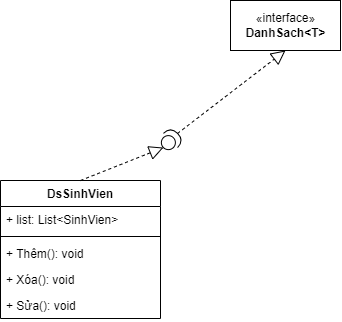

The diagram above was exported from draw.io. Its source (the exported page's mxGraphModel, read from the mxfile embedded in the PNG):
<mxGraphModel dx="707" dy="416" grid="1" gridSize="10" guides="1" tooltips="1" connect="1" arrows="1" fold="1" page="1" pageScale="1" pageWidth="850" pageHeight="1100" math="0" shadow="0">
  <root>
    <mxCell id="0" />
    <mxCell id="1" parent="0" />
    <mxCell id="vZC9GX7yzrq1KJGCQQ8Q-1" value="«interface»&lt;br&gt;&lt;b&gt;DanhSach&amp;lt;T&amp;gt;&lt;/b&gt;" style="html=1;fillColor=#FFFFFF;" vertex="1" parent="1">
      <mxGeometry x="310" y="50" width="110" height="50" as="geometry" />
    </mxCell>
    <mxCell id="vZC9GX7yzrq1KJGCQQ8Q-2" value="DsSinhVien" style="swimlane;fontStyle=1;align=center;verticalAlign=top;childLayout=stackLayout;horizontal=1;startSize=26;horizontalStack=0;resizeParent=1;resizeParentMax=0;resizeLast=0;collapsible=1;marginBottom=0;fillColor=#FFFFFF;" vertex="1" parent="1">
      <mxGeometry x="80" y="230" width="160" height="138" as="geometry" />
    </mxCell>
    <mxCell id="vZC9GX7yzrq1KJGCQQ8Q-3" value="+ list: List&lt;SinhVien&gt;" style="text;strokeColor=none;fillColor=none;align=left;verticalAlign=top;spacingLeft=4;spacingRight=4;overflow=hidden;rotatable=0;points=[[0,0.5],[1,0.5]];portConstraint=eastwest;" vertex="1" parent="vZC9GX7yzrq1KJGCQQ8Q-2">
      <mxGeometry y="26" width="160" height="26" as="geometry" />
    </mxCell>
    <mxCell id="vZC9GX7yzrq1KJGCQQ8Q-4" value="" style="line;strokeWidth=1;fillColor=none;align=left;verticalAlign=middle;spacingTop=-1;spacingLeft=3;spacingRight=3;rotatable=0;labelPosition=right;points=[];portConstraint=eastwest;strokeColor=inherit;" vertex="1" parent="vZC9GX7yzrq1KJGCQQ8Q-2">
      <mxGeometry y="52" width="160" height="8" as="geometry" />
    </mxCell>
    <mxCell id="vZC9GX7yzrq1KJGCQQ8Q-10" value="+ Thêm(): void" style="text;strokeColor=none;fillColor=none;align=left;verticalAlign=top;spacingLeft=4;spacingRight=4;overflow=hidden;rotatable=0;points=[[0,0.5],[1,0.5]];portConstraint=eastwest;" vertex="1" parent="vZC9GX7yzrq1KJGCQQ8Q-2">
      <mxGeometry y="60" width="160" height="26" as="geometry" />
    </mxCell>
    <mxCell id="vZC9GX7yzrq1KJGCQQ8Q-11" value="+ Xóa(): void" style="text;strokeColor=none;fillColor=none;align=left;verticalAlign=top;spacingLeft=4;spacingRight=4;overflow=hidden;rotatable=0;points=[[0,0.5],[1,0.5]];portConstraint=eastwest;" vertex="1" parent="vZC9GX7yzrq1KJGCQQ8Q-2">
      <mxGeometry y="86" width="160" height="26" as="geometry" />
    </mxCell>
    <mxCell id="vZC9GX7yzrq1KJGCQQ8Q-5" value="+ Sửa(): void" style="text;strokeColor=none;fillColor=none;align=left;verticalAlign=top;spacingLeft=4;spacingRight=4;overflow=hidden;rotatable=0;points=[[0,0.5],[1,0.5]];portConstraint=eastwest;" vertex="1" parent="vZC9GX7yzrq1KJGCQQ8Q-2">
      <mxGeometry y="112" width="160" height="26" as="geometry" />
    </mxCell>
    <mxCell id="vZC9GX7yzrq1KJGCQQ8Q-6" value="" style="shape=providedRequiredInterface;html=1;verticalLabelPosition=bottom;sketch=0;fillColor=#FFFFFF;rotation=-45;" vertex="1" parent="1">
      <mxGeometry x="240" y="180" width="20" height="20" as="geometry" />
    </mxCell>
    <mxCell id="vZC9GX7yzrq1KJGCQQ8Q-8" value="" style="endArrow=block;dashed=1;endFill=0;endSize=12;html=1;exitX=0.5;exitY=0;exitDx=0;exitDy=0;entryX=0;entryY=0.5;entryDx=0;entryDy=0;entryPerimeter=0;" edge="1" parent="1" source="vZC9GX7yzrq1KJGCQQ8Q-2" target="vZC9GX7yzrq1KJGCQQ8Q-6">
      <mxGeometry width="160" relative="1" as="geometry">
        <mxPoint x="170" y="190" as="sourcePoint" />
        <mxPoint x="330" y="190" as="targetPoint" />
      </mxGeometry>
    </mxCell>
    <mxCell id="vZC9GX7yzrq1KJGCQQ8Q-9" value="" style="endArrow=block;dashed=1;endFill=0;endSize=12;html=1;exitX=1;exitY=0.5;exitDx=0;exitDy=0;entryX=0.5;entryY=1;entryDx=0;entryDy=0;exitPerimeter=0;" edge="1" parent="1" source="vZC9GX7yzrq1KJGCQQ8Q-6" target="vZC9GX7yzrq1KJGCQQ8Q-1">
      <mxGeometry width="160" relative="1" as="geometry">
        <mxPoint x="170" y="240" as="sourcePoint" />
        <mxPoint x="252.92893218813447" y="207.07106781186542" as="targetPoint" />
      </mxGeometry>
    </mxCell>
  </root>
</mxGraphModel>